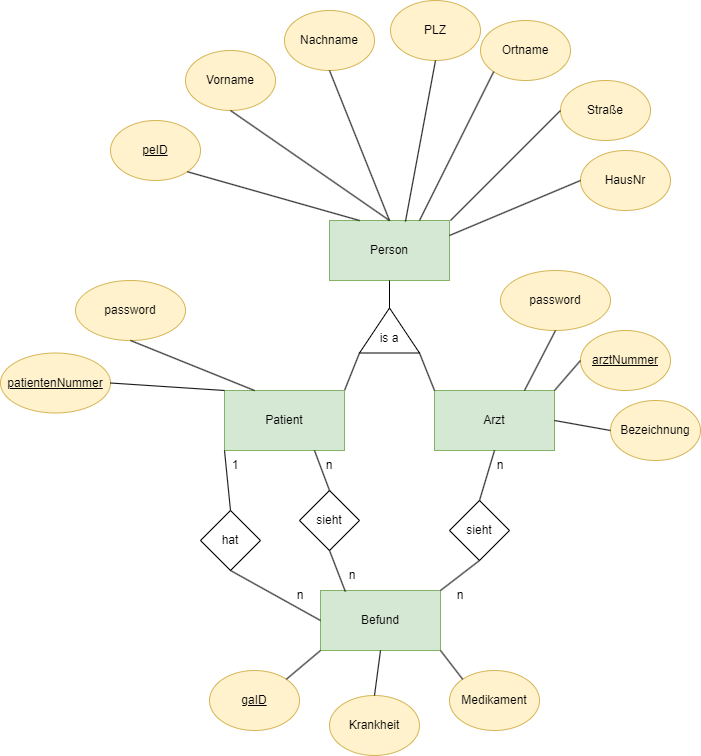

The diagram above was exported from draw.io. Its source (the exported page's mxGraphModel, read from the mxfile embedded in the PNG):
<mxGraphModel dx="1422" dy="1903" grid="1" gridSize="10" guides="1" tooltips="1" connect="1" arrows="1" fold="1" page="1" pageScale="1" pageWidth="827" pageHeight="1169" math="0" shadow="0">
  <root>
    <mxCell id="0" />
    <mxCell id="1" parent="0" />
    <mxCell id="maX22yBdEVuzlh3ozKS0-1" value="Befund" style="rounded=0;whiteSpace=wrap;html=1;fillColor=#d5e8d4;strokeColor=#82b366;" parent="1" vertex="1">
      <mxGeometry x="390" y="480" width="120" height="60" as="geometry" />
    </mxCell>
    <mxCell id="maX22yBdEVuzlh3ozKS0-2" value="&lt;u&gt;gaID&lt;/u&gt;" style="ellipse;whiteSpace=wrap;html=1;fillColor=#fff2cc;strokeColor=#d6b656;" parent="1" vertex="1">
      <mxGeometry x="279" y="560" width="90" height="60" as="geometry" />
    </mxCell>
    <mxCell id="maX22yBdEVuzlh3ozKS0-3" value="Krankheit" style="ellipse;whiteSpace=wrap;html=1;fillColor=#fff2cc;strokeColor=#d6b656;" parent="1" vertex="1">
      <mxGeometry x="399" y="585" width="90" height="60" as="geometry" />
    </mxCell>
    <mxCell id="maX22yBdEVuzlh3ozKS0-4" value="Medikament" style="ellipse;whiteSpace=wrap;html=1;fillColor=#fff2cc;strokeColor=#d6b656;" parent="1" vertex="1">
      <mxGeometry x="519" y="560" width="90" height="60" as="geometry" />
    </mxCell>
    <mxCell id="maX22yBdEVuzlh3ozKS0-14" value="Person" style="rounded=0;whiteSpace=wrap;html=1;fillColor=#d5e8d4;strokeColor=#82b366;" parent="1" vertex="1">
      <mxGeometry x="399" y="110" width="120" height="60" as="geometry" />
    </mxCell>
    <mxCell id="maX22yBdEVuzlh3ozKS0-15" value="&lt;u&gt;peID&lt;/u&gt;" style="ellipse;whiteSpace=wrap;html=1;fillColor=#fff2cc;strokeColor=#d6b656;" parent="1" vertex="1">
      <mxGeometry x="180" y="10" width="90" height="60" as="geometry" />
    </mxCell>
    <mxCell id="maX22yBdEVuzlh3ozKS0-16" value="Vorname" style="ellipse;whiteSpace=wrap;html=1;fillColor=#fff2cc;strokeColor=#d6b656;" parent="1" vertex="1">
      <mxGeometry x="255" y="-60" width="90" height="60" as="geometry" />
    </mxCell>
    <mxCell id="maX22yBdEVuzlh3ozKS0-17" value="Nachname" style="ellipse;whiteSpace=wrap;html=1;fillColor=#fff2cc;strokeColor=#d6b656;" parent="1" vertex="1">
      <mxGeometry x="354" y="-100" width="90" height="60" as="geometry" />
    </mxCell>
    <mxCell id="maX22yBdEVuzlh3ozKS0-18" value="" style="endArrow=none;html=1;rounded=0;exitX=0.5;exitY=1;exitDx=0;exitDy=0;entryX=0.5;entryY=0;entryDx=0;entryDy=0;" parent="1" source="maX22yBdEVuzlh3ozKS0-17" target="maX22yBdEVuzlh3ozKS0-14" edge="1">
      <mxGeometry width="50" height="50" relative="1" as="geometry">
        <mxPoint x="784" y="120" as="sourcePoint" />
        <mxPoint x="460" y="180" as="targetPoint" />
      </mxGeometry>
    </mxCell>
    <mxCell id="maX22yBdEVuzlh3ozKS0-19" value="" style="endArrow=none;html=1;rounded=0;exitX=0.5;exitY=1;exitDx=0;exitDy=0;entryX=0.5;entryY=0;entryDx=0;entryDy=0;" parent="1" source="maX22yBdEVuzlh3ozKS0-16" target="maX22yBdEVuzlh3ozKS0-14" edge="1">
      <mxGeometry width="50" height="50" relative="1" as="geometry">
        <mxPoint x="513.1801948466054" y="91.21320343559637" as="sourcePoint" />
        <mxPoint x="430" y="180" as="targetPoint" />
      </mxGeometry>
    </mxCell>
    <mxCell id="maX22yBdEVuzlh3ozKS0-20" value="" style="endArrow=none;html=1;rounded=0;exitX=1;exitY=1;exitDx=0;exitDy=0;entryX=0.25;entryY=0;entryDx=0;entryDy=0;" parent="1" source="maX22yBdEVuzlh3ozKS0-15" target="maX22yBdEVuzlh3ozKS0-14" edge="1">
      <mxGeometry width="50" height="50" relative="1" as="geometry">
        <mxPoint x="415" y="110" as="sourcePoint" />
        <mxPoint x="400" y="180" as="targetPoint" />
      </mxGeometry>
    </mxCell>
    <mxCell id="maX22yBdEVuzlh3ozKS0-22" value="Arzt" style="rounded=0;whiteSpace=wrap;html=1;fillColor=#d5e8d4;strokeColor=#82b366;" parent="1" vertex="1">
      <mxGeometry x="504" y="280" width="120" height="60" as="geometry" />
    </mxCell>
    <mxCell id="maX22yBdEVuzlh3ozKS0-23" value="" style="triangle;whiteSpace=wrap;html=1;rotation=-90;" parent="1" vertex="1">
      <mxGeometry x="436.5" y="190" width="45" height="60" as="geometry" />
    </mxCell>
    <mxCell id="maX22yBdEVuzlh3ozKS0-24" value="is a" style="text;html=1;strokeColor=none;fillColor=none;align=center;verticalAlign=middle;whiteSpace=wrap;rounded=0;" parent="1" vertex="1">
      <mxGeometry x="429" y="212.5" width="60" height="30" as="geometry" />
    </mxCell>
    <mxCell id="maX22yBdEVuzlh3ozKS0-25" value="" style="endArrow=none;html=1;rounded=0;entryX=0.5;entryY=1;entryDx=0;entryDy=0;exitX=1;exitY=0.5;exitDx=0;exitDy=0;" parent="1" source="maX22yBdEVuzlh3ozKS0-23" target="maX22yBdEVuzlh3ozKS0-14" edge="1">
      <mxGeometry width="50" height="50" relative="1" as="geometry">
        <mxPoint x="290" y="360" as="sourcePoint" />
        <mxPoint x="340" y="310" as="targetPoint" />
      </mxGeometry>
    </mxCell>
    <mxCell id="maX22yBdEVuzlh3ozKS0-26" value="" style="endArrow=none;html=1;rounded=0;entryX=1;entryY=1;entryDx=0;entryDy=0;exitX=0;exitY=0;exitDx=0;exitDy=0;" parent="1" source="maX22yBdEVuzlh3ozKS0-22" target="maX22yBdEVuzlh3ozKS0-24" edge="1">
      <mxGeometry width="50" height="50" relative="1" as="geometry">
        <mxPoint x="469" y="207.5" as="sourcePoint" />
        <mxPoint x="469" y="180" as="targetPoint" />
      </mxGeometry>
    </mxCell>
    <mxCell id="maX22yBdEVuzlh3ozKS0-27" value="" style="endArrow=none;html=1;rounded=0;entryX=0;entryY=1;entryDx=0;entryDy=0;exitX=1;exitY=0;exitDx=0;exitDy=0;" parent="1" source="maX22yBdEVuzlh3ozKS0-28" target="maX22yBdEVuzlh3ozKS0-24" edge="1">
      <mxGeometry width="50" height="50" relative="1" as="geometry">
        <mxPoint x="420" y="280" as="sourcePoint" />
        <mxPoint x="499" y="252.5" as="targetPoint" />
      </mxGeometry>
    </mxCell>
    <mxCell id="maX22yBdEVuzlh3ozKS0-28" value="Patient" style="rounded=0;whiteSpace=wrap;html=1;fillColor=#d5e8d4;strokeColor=#82b366;" parent="1" vertex="1">
      <mxGeometry x="294" y="280" width="120" height="60" as="geometry" />
    </mxCell>
    <mxCell id="maX22yBdEVuzlh3ozKS0-29" value="&lt;u&gt;patientenNummer&lt;/u&gt;" style="ellipse;whiteSpace=wrap;html=1;fillColor=#fff2cc;strokeColor=#d6b656;" parent="1" vertex="1">
      <mxGeometry x="70" y="242.5" width="110" height="60" as="geometry" />
    </mxCell>
    <mxCell id="maX22yBdEVuzlh3ozKS0-30" value="&lt;u&gt;arztNummer&lt;/u&gt;" style="ellipse;whiteSpace=wrap;html=1;fillColor=#fff2cc;strokeColor=#d6b656;" parent="1" vertex="1">
      <mxGeometry x="650" y="220" width="90" height="60" as="geometry" />
    </mxCell>
    <mxCell id="maX22yBdEVuzlh3ozKS0-31" value="" style="endArrow=none;html=1;rounded=0;entryX=1;entryY=0.5;entryDx=0;entryDy=0;exitX=0;exitY=0;exitDx=0;exitDy=0;" parent="1" source="maX22yBdEVuzlh3ozKS0-28" target="maX22yBdEVuzlh3ozKS0-29" edge="1">
      <mxGeometry width="50" height="50" relative="1" as="geometry">
        <mxPoint x="514" y="290" as="sourcePoint" />
        <mxPoint x="499" y="252.5" as="targetPoint" />
      </mxGeometry>
    </mxCell>
    <mxCell id="maX22yBdEVuzlh3ozKS0-32" value="" style="endArrow=none;html=1;rounded=0;entryX=0;entryY=0.5;entryDx=0;entryDy=0;exitX=1;exitY=0;exitDx=0;exitDy=0;" parent="1" source="maX22yBdEVuzlh3ozKS0-22" target="maX22yBdEVuzlh3ozKS0-30" edge="1">
      <mxGeometry width="50" height="50" relative="1" as="geometry">
        <mxPoint x="304" y="290" as="sourcePoint" />
        <mxPoint x="260" y="260" as="targetPoint" />
      </mxGeometry>
    </mxCell>
    <mxCell id="maX22yBdEVuzlh3ozKS0-33" value="Bezeichnung" style="ellipse;whiteSpace=wrap;html=1;fillColor=#fff2cc;strokeColor=#d6b656;" parent="1" vertex="1">
      <mxGeometry x="680" y="290" width="90" height="60" as="geometry" />
    </mxCell>
    <mxCell id="maX22yBdEVuzlh3ozKS0-34" value="" style="endArrow=none;html=1;rounded=0;entryX=0;entryY=0.5;entryDx=0;entryDy=0;exitX=1;exitY=0.5;exitDx=0;exitDy=0;" parent="1" source="maX22yBdEVuzlh3ozKS0-22" target="maX22yBdEVuzlh3ozKS0-33" edge="1">
      <mxGeometry width="50" height="50" relative="1" as="geometry">
        <mxPoint x="634" y="290" as="sourcePoint" />
        <mxPoint x="660" y="260" as="targetPoint" />
      </mxGeometry>
    </mxCell>
    <mxCell id="maX22yBdEVuzlh3ozKS0-35" value="hat" style="rhombus;whiteSpace=wrap;html=1;" parent="1" vertex="1">
      <mxGeometry x="270" y="400" width="60" height="60" as="geometry" />
    </mxCell>
    <mxCell id="maX22yBdEVuzlh3ozKS0-36" value="" style="endArrow=none;html=1;rounded=0;exitX=0;exitY=1;exitDx=0;exitDy=0;entryX=0.5;entryY=0;entryDx=0;entryDy=0;" parent="1" source="maX22yBdEVuzlh3ozKS0-28" target="maX22yBdEVuzlh3ozKS0-35" edge="1">
      <mxGeometry width="50" height="50" relative="1" as="geometry">
        <mxPoint x="43.180194846605445" y="401.21320343559637" as="sourcePoint" />
        <mxPoint x="70" y="530" as="targetPoint" />
      </mxGeometry>
    </mxCell>
    <mxCell id="maX22yBdEVuzlh3ozKS0-37" value="" style="endArrow=none;html=1;rounded=0;exitX=0.5;exitY=1;exitDx=0;exitDy=0;entryX=0;entryY=0.5;entryDx=0;entryDy=0;" parent="1" source="maX22yBdEVuzlh3ozKS0-35" target="maX22yBdEVuzlh3ozKS0-1" edge="1">
      <mxGeometry width="50" height="50" relative="1" as="geometry">
        <mxPoint x="304" y="350" as="sourcePoint" />
        <mxPoint x="215" y="400" as="targetPoint" />
      </mxGeometry>
    </mxCell>
    <mxCell id="maX22yBdEVuzlh3ozKS0-38" value="sieht" style="rhombus;whiteSpace=wrap;html=1;" parent="1" vertex="1">
      <mxGeometry x="519" y="390" width="60" height="60" as="geometry" />
    </mxCell>
    <mxCell id="maX22yBdEVuzlh3ozKS0-39" value="n" style="text;html=1;strokeColor=none;fillColor=none;align=center;verticalAlign=middle;whiteSpace=wrap;rounded=0;" parent="1" vertex="1">
      <mxGeometry x="340" y="470" width="60" height="30" as="geometry" />
    </mxCell>
    <mxCell id="maX22yBdEVuzlh3ozKS0-40" value="1" style="text;html=1;strokeColor=none;fillColor=none;align=center;verticalAlign=middle;whiteSpace=wrap;rounded=0;" parent="1" vertex="1">
      <mxGeometry x="275" y="340" width="60" height="30" as="geometry" />
    </mxCell>
    <mxCell id="maX22yBdEVuzlh3ozKS0-41" value="" style="endArrow=none;html=1;rounded=0;entryX=0.5;entryY=1;entryDx=0;entryDy=0;exitX=0.5;exitY=0;exitDx=0;exitDy=0;" parent="1" source="maX22yBdEVuzlh3ozKS0-38" target="maX22yBdEVuzlh3ozKS0-22" edge="1">
      <mxGeometry width="50" height="50" relative="1" as="geometry">
        <mxPoint x="180" y="350" as="sourcePoint" />
        <mxPoint x="230" y="300" as="targetPoint" />
      </mxGeometry>
    </mxCell>
    <mxCell id="maX22yBdEVuzlh3ozKS0-42" value="" style="endArrow=none;html=1;rounded=0;entryX=1;entryY=0;entryDx=0;entryDy=0;exitX=0.5;exitY=1;exitDx=0;exitDy=0;" parent="1" source="maX22yBdEVuzlh3ozKS0-38" target="maX22yBdEVuzlh3ozKS0-1" edge="1">
      <mxGeometry width="50" height="50" relative="1" as="geometry">
        <mxPoint x="559" y="400" as="sourcePoint" />
        <mxPoint x="574" y="350" as="targetPoint" />
      </mxGeometry>
    </mxCell>
    <mxCell id="maX22yBdEVuzlh3ozKS0-43" value="n" style="text;html=1;strokeColor=none;fillColor=none;align=center;verticalAlign=middle;whiteSpace=wrap;rounded=0;" parent="1" vertex="1">
      <mxGeometry x="540" y="340" width="60" height="30" as="geometry" />
    </mxCell>
    <mxCell id="maX22yBdEVuzlh3ozKS0-44" value="n" style="text;html=1;strokeColor=none;fillColor=none;align=center;verticalAlign=middle;whiteSpace=wrap;rounded=0;" parent="1" vertex="1">
      <mxGeometry x="500" y="470" width="60" height="30" as="geometry" />
    </mxCell>
    <mxCell id="maX22yBdEVuzlh3ozKS0-46" value="sieht" style="rhombus;whiteSpace=wrap;html=1;" parent="1" vertex="1">
      <mxGeometry x="369" y="380" width="60" height="60" as="geometry" />
    </mxCell>
    <mxCell id="maX22yBdEVuzlh3ozKS0-48" value="" style="endArrow=none;html=1;rounded=0;exitX=0.75;exitY=1;exitDx=0;exitDy=0;entryX=0.5;entryY=0;entryDx=0;entryDy=0;" parent="1" source="maX22yBdEVuzlh3ozKS0-28" target="maX22yBdEVuzlh3ozKS0-46" edge="1">
      <mxGeometry width="50" height="50" relative="1" as="geometry">
        <mxPoint x="304" y="350" as="sourcePoint" />
        <mxPoint x="310" y="410" as="targetPoint" />
      </mxGeometry>
    </mxCell>
    <mxCell id="maX22yBdEVuzlh3ozKS0-49" value="" style="endArrow=none;html=1;rounded=0;exitX=0.5;exitY=1;exitDx=0;exitDy=0;entryX=0.207;entryY=0.017;entryDx=0;entryDy=0;entryPerimeter=0;" parent="1" source="maX22yBdEVuzlh3ozKS0-46" target="maX22yBdEVuzlh3ozKS0-1" edge="1">
      <mxGeometry width="50" height="50" relative="1" as="geometry">
        <mxPoint x="364" y="350" as="sourcePoint" />
        <mxPoint x="416.5" y="390" as="targetPoint" />
      </mxGeometry>
    </mxCell>
    <mxCell id="maX22yBdEVuzlh3ozKS0-50" value="n" style="text;html=1;strokeColor=none;fillColor=none;align=center;verticalAlign=middle;whiteSpace=wrap;rounded=0;" parent="1" vertex="1">
      <mxGeometry x="369" y="340" width="60" height="30" as="geometry" />
    </mxCell>
    <mxCell id="maX22yBdEVuzlh3ozKS0-51" value="n" style="text;html=1;strokeColor=none;fillColor=none;align=center;verticalAlign=middle;whiteSpace=wrap;rounded=0;" parent="1" vertex="1">
      <mxGeometry x="391.5" y="450" width="60" height="30" as="geometry" />
    </mxCell>
    <mxCell id="maX22yBdEVuzlh3ozKS0-52" value="" style="endArrow=none;html=1;rounded=0;exitX=1;exitY=0;exitDx=0;exitDy=0;entryX=0;entryY=1;entryDx=0;entryDy=0;" parent="1" source="maX22yBdEVuzlh3ozKS0-2" target="maX22yBdEVuzlh3ozKS0-1" edge="1">
      <mxGeometry width="50" height="50" relative="1" as="geometry">
        <mxPoint x="310" y="470" as="sourcePoint" />
        <mxPoint x="400" y="520" as="targetPoint" />
      </mxGeometry>
    </mxCell>
    <mxCell id="maX22yBdEVuzlh3ozKS0-53" value="" style="endArrow=none;html=1;rounded=0;exitX=0.5;exitY=0;exitDx=0;exitDy=0;entryX=0.5;entryY=1;entryDx=0;entryDy=0;" parent="1" source="maX22yBdEVuzlh3ozKS0-3" target="maX22yBdEVuzlh3ozKS0-1" edge="1">
      <mxGeometry width="50" height="50" relative="1" as="geometry">
        <mxPoint x="365.81980515339455" y="578.7867965644036" as="sourcePoint" />
        <mxPoint x="400" y="550" as="targetPoint" />
      </mxGeometry>
    </mxCell>
    <mxCell id="maX22yBdEVuzlh3ozKS0-54" value="" style="endArrow=none;html=1;rounded=0;exitX=0;exitY=0;exitDx=0;exitDy=0;entryX=1;entryY=1;entryDx=0;entryDy=0;" parent="1" source="maX22yBdEVuzlh3ozKS0-4" target="maX22yBdEVuzlh3ozKS0-1" edge="1">
      <mxGeometry width="50" height="50" relative="1" as="geometry">
        <mxPoint x="454" y="595" as="sourcePoint" />
        <mxPoint x="460" y="550" as="targetPoint" />
      </mxGeometry>
    </mxCell>
    <mxCell id="maspZluKGaVEeWPKpv74-1" value="PLZ" style="ellipse;whiteSpace=wrap;html=1;fillColor=#fff2cc;strokeColor=#d6b656;" vertex="1" parent="1">
      <mxGeometry x="460" y="-110" width="90" height="60" as="geometry" />
    </mxCell>
    <mxCell id="maspZluKGaVEeWPKpv74-2" value="Ortname" style="ellipse;whiteSpace=wrap;html=1;fillColor=#fff2cc;strokeColor=#d6b656;" vertex="1" parent="1">
      <mxGeometry x="550" y="-90" width="90" height="60" as="geometry" />
    </mxCell>
    <mxCell id="maspZluKGaVEeWPKpv74-3" value="Straße" style="ellipse;whiteSpace=wrap;html=1;fillColor=#fff2cc;strokeColor=#d6b656;" vertex="1" parent="1">
      <mxGeometry x="630" y="-30" width="90" height="60" as="geometry" />
    </mxCell>
    <mxCell id="maspZluKGaVEeWPKpv74-5" value="HausNr" style="ellipse;whiteSpace=wrap;html=1;fillColor=#fff2cc;strokeColor=#d6b656;" vertex="1" parent="1">
      <mxGeometry x="650" y="40" width="90" height="60" as="geometry" />
    </mxCell>
    <mxCell id="maspZluKGaVEeWPKpv74-6" value="" style="endArrow=none;html=1;rounded=0;exitX=0.5;exitY=1;exitDx=0;exitDy=0;entryX=0.633;entryY=0.017;entryDx=0;entryDy=0;entryPerimeter=0;" edge="1" parent="1" source="maspZluKGaVEeWPKpv74-1" target="maX22yBdEVuzlh3ozKS0-14">
      <mxGeometry width="50" height="50" relative="1" as="geometry">
        <mxPoint x="435" y="-30" as="sourcePoint" />
        <mxPoint x="499" y="110" as="targetPoint" />
      </mxGeometry>
    </mxCell>
    <mxCell id="maspZluKGaVEeWPKpv74-8" value="" style="endArrow=none;html=1;rounded=0;exitX=0;exitY=1;exitDx=0;exitDy=0;entryX=0.75;entryY=0;entryDx=0;entryDy=0;" edge="1" parent="1" source="maspZluKGaVEeWPKpv74-2" target="maX22yBdEVuzlh3ozKS0-14">
      <mxGeometry width="50" height="50" relative="1" as="geometry">
        <mxPoint x="540" y="-30" as="sourcePoint" />
        <mxPoint x="484.96000000000004" y="121.01999999999998" as="targetPoint" />
      </mxGeometry>
    </mxCell>
    <mxCell id="maspZluKGaVEeWPKpv74-9" value="" style="endArrow=none;html=1;rounded=0;exitX=0;exitY=0.5;exitDx=0;exitDy=0;" edge="1" parent="1" source="maspZluKGaVEeWPKpv74-3">
      <mxGeometry width="50" height="50" relative="1" as="geometry">
        <mxPoint x="602.1801948466054" y="-8.78679656440363" as="sourcePoint" />
        <mxPoint x="520" y="110" as="targetPoint" />
      </mxGeometry>
    </mxCell>
    <mxCell id="maspZluKGaVEeWPKpv74-10" value="" style="endArrow=none;html=1;rounded=0;exitX=0;exitY=0.5;exitDx=0;exitDy=0;entryX=1;entryY=0.25;entryDx=0;entryDy=0;" edge="1" parent="1" source="maspZluKGaVEeWPKpv74-5" target="maX22yBdEVuzlh3ozKS0-14">
      <mxGeometry width="50" height="50" relative="1" as="geometry">
        <mxPoint x="640" y="30" as="sourcePoint" />
        <mxPoint x="530" y="120" as="targetPoint" />
      </mxGeometry>
    </mxCell>
    <mxCell id="maspZluKGaVEeWPKpv74-11" value="password" style="ellipse;whiteSpace=wrap;html=1;fillColor=#fff2cc;strokeColor=#d6b656;" vertex="1" parent="1">
      <mxGeometry x="145" y="170" width="110" height="60" as="geometry" />
    </mxCell>
    <mxCell id="maspZluKGaVEeWPKpv74-12" value="password" style="ellipse;whiteSpace=wrap;html=1;fillColor=#fff2cc;strokeColor=#d6b656;" vertex="1" parent="1">
      <mxGeometry x="570" y="160" width="110" height="60" as="geometry" />
    </mxCell>
    <mxCell id="maspZluKGaVEeWPKpv74-13" value="" style="endArrow=none;html=1;rounded=0;entryX=0.5;entryY=1;entryDx=0;entryDy=0;exitX=0.25;exitY=0;exitDx=0;exitDy=0;" edge="1" parent="1" source="maX22yBdEVuzlh3ozKS0-28" target="maspZluKGaVEeWPKpv74-11">
      <mxGeometry width="50" height="50" relative="1" as="geometry">
        <mxPoint x="304" y="290" as="sourcePoint" />
        <mxPoint x="220" y="240" as="targetPoint" />
      </mxGeometry>
    </mxCell>
    <mxCell id="maspZluKGaVEeWPKpv74-14" value="" style="endArrow=none;html=1;rounded=0;entryX=0.5;entryY=1;entryDx=0;entryDy=0;exitX=0.75;exitY=0;exitDx=0;exitDy=0;" edge="1" parent="1" source="maX22yBdEVuzlh3ozKS0-22" target="maspZluKGaVEeWPKpv74-12">
      <mxGeometry width="50" height="50" relative="1" as="geometry">
        <mxPoint x="334" y="290" as="sourcePoint" />
        <mxPoint x="290" y="240" as="targetPoint" />
      </mxGeometry>
    </mxCell>
  </root>
</mxGraphModel>